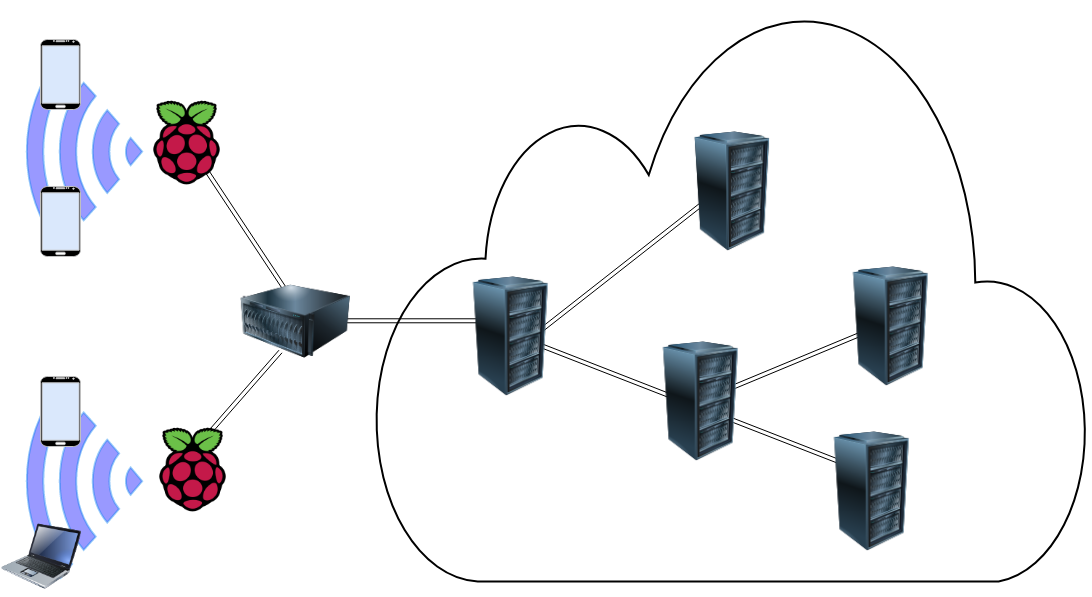

The diagram above was exported from draw.io. Its source (the exported page's mxGraphModel, read from the mxfile embedded in the PNG):
<mxGraphModel dx="2031" dy="1710" grid="1" gridSize="10" guides="1" tooltips="1" connect="1" arrows="1" fold="1" page="1" pageScale="1" pageWidth="1100" pageHeight="600" math="0" shadow="0">
  <root>
    <mxCell id="0" />
    <mxCell id="1" parent="0" />
    <mxCell id="harF1ixwzvAjJUTQGEpN-35" value="" style="group" vertex="1" connectable="0" parent="1">
      <mxGeometry y="-595" width="1090" height="595" as="geometry" />
    </mxCell>
    <mxCell id="harF1ixwzvAjJUTQGEpN-34" value="" style="html=1;verticalLabelPosition=bottom;align=center;labelBackgroundColor=#ffffff;verticalAlign=top;strokeWidth=2;strokeColor=#0080F0;shadow=0;dashed=0;shape=mxgraph.ios7.icons.wifi;pointerEvents=1;fillColor=#0000FF;rotation=-90;opacity=40;" vertex="1" parent="harF1ixwzvAjJUTQGEpN-35">
      <mxGeometry x="-12.689999999999998" y="422" width="193.37" height="115.32" as="geometry" />
    </mxCell>
    <mxCell id="harF1ixwzvAjJUTQGEpN-32" value="" style="html=1;verticalLabelPosition=bottom;align=center;labelBackgroundColor=#ffffff;verticalAlign=top;strokeWidth=2;strokeColor=#0080F0;shadow=0;dashed=0;shape=mxgraph.ios7.icons.wifi;pointerEvents=1;fillColor=#0000FF;rotation=-90;opacity=40;" vertex="1" parent="harF1ixwzvAjJUTQGEpN-35">
      <mxGeometry x="-12.690000000000001" y="92.41" width="193.37" height="115.32" as="geometry" />
    </mxCell>
    <mxCell id="harF1ixwzvAjJUTQGEpN-17" value="" style="html=1;verticalLabelPosition=bottom;align=center;labelBackgroundColor=#ffffff;verticalAlign=top;strokeWidth=2;shadow=0;dashed=0;shape=mxgraph.ios7.icons.cloud;fillColor=none;" vertex="1" parent="harF1ixwzvAjJUTQGEpN-35">
      <mxGeometry x="374" width="716" height="580" as="geometry" />
    </mxCell>
    <mxCell id="harF1ixwzvAjJUTQGEpN-5" value="" style="group" vertex="1" connectable="0" parent="harF1ixwzvAjJUTQGEpN-35">
      <mxGeometry x="40" y="38" width="40" height="70" as="geometry" />
    </mxCell>
    <mxCell id="harF1ixwzvAjJUTQGEpN-4" value="" style="rounded=0;whiteSpace=wrap;html=1;fillColor=#dae8fc;strokeColor=#6c8ebf;" vertex="1" parent="harF1ixwzvAjJUTQGEpN-5">
      <mxGeometry x="1" y="5.384615384615385" width="38" height="59.23076923076923" as="geometry" />
    </mxCell>
    <mxCell id="harF1ixwzvAjJUTQGEpN-3" value="" style="verticalLabelPosition=bottom;verticalAlign=top;html=1;shadow=0;dashed=0;strokeWidth=1;shape=mxgraph.android.phone2;strokeColor=#c0c0c0;fillColor=#000000;" vertex="1" parent="harF1ixwzvAjJUTQGEpN-5">
      <mxGeometry width="40" height="70" as="geometry" />
    </mxCell>
    <mxCell id="harF1ixwzvAjJUTQGEpN-6" value="" style="group" vertex="1" connectable="0" parent="harF1ixwzvAjJUTQGEpN-35">
      <mxGeometry x="40" y="185" width="40" height="70" as="geometry" />
    </mxCell>
    <mxCell id="harF1ixwzvAjJUTQGEpN-7" value="" style="rounded=0;whiteSpace=wrap;html=1;fillColor=#dae8fc;strokeColor=#6c8ebf;" vertex="1" parent="harF1ixwzvAjJUTQGEpN-6">
      <mxGeometry x="1" y="5.384615384615385" width="38" height="59.23076923076923" as="geometry" />
    </mxCell>
    <mxCell id="harF1ixwzvAjJUTQGEpN-8" value="" style="verticalLabelPosition=bottom;verticalAlign=top;html=1;shadow=0;dashed=0;strokeWidth=1;shape=mxgraph.android.phone2;strokeColor=#c0c0c0;fillColor=#000000;" vertex="1" parent="harF1ixwzvAjJUTQGEpN-6">
      <mxGeometry width="40" height="70" as="geometry" />
    </mxCell>
    <mxCell id="harF1ixwzvAjJUTQGEpN-9" value="" style="group" vertex="1" connectable="0" parent="harF1ixwzvAjJUTQGEpN-35">
      <mxGeometry x="40" y="375" width="40" height="70" as="geometry" />
    </mxCell>
    <mxCell id="harF1ixwzvAjJUTQGEpN-10" value="" style="rounded=0;whiteSpace=wrap;html=1;fillColor=#dae8fc;strokeColor=#6c8ebf;" vertex="1" parent="harF1ixwzvAjJUTQGEpN-9">
      <mxGeometry x="1" y="5.384615384615385" width="38" height="59.23076923076923" as="geometry" />
    </mxCell>
    <mxCell id="harF1ixwzvAjJUTQGEpN-11" value="" style="verticalLabelPosition=bottom;verticalAlign=top;html=1;shadow=0;dashed=0;strokeWidth=1;shape=mxgraph.android.phone2;strokeColor=#c0c0c0;fillColor=#000000;" vertex="1" parent="harF1ixwzvAjJUTQGEpN-9">
      <mxGeometry width="40" height="70" as="geometry" />
    </mxCell>
    <mxCell id="harF1ixwzvAjJUTQGEpN-12" value="" style="image;html=1;labelBackgroundColor=#ffffff;image=img/lib/clip_art/computers/Laptop_128x128.png;fillColor=#000000;flipH=1;" vertex="1" parent="harF1ixwzvAjJUTQGEpN-35">
      <mxGeometry y="515" width="80" height="80" as="geometry" />
    </mxCell>
    <mxCell id="harF1ixwzvAjJUTQGEpN-23" value="" style="shape=link;html=1;entryX=0.75;entryY=0;entryDx=0;entryDy=0;" edge="1" parent="harF1ixwzvAjJUTQGEpN-35">
      <mxGeometry width="50" height="50" relative="1" as="geometry">
        <mxPoint x="280" y="350" as="sourcePoint" />
        <mxPoint x="210" y="430" as="targetPoint" />
      </mxGeometry>
    </mxCell>
    <mxCell id="harF1ixwzvAjJUTQGEpN-25" value="" style="shape=link;html=1;" edge="1" parent="harF1ixwzvAjJUTQGEpN-35">
      <mxGeometry width="50" height="50" relative="1" as="geometry">
        <mxPoint x="200" y="160" as="sourcePoint" />
        <mxPoint x="286" y="290" as="targetPoint" />
      </mxGeometry>
    </mxCell>
    <mxCell id="harF1ixwzvAjJUTQGEpN-26" value="" style="shape=link;html=1;" edge="1" parent="harF1ixwzvAjJUTQGEpN-35">
      <mxGeometry width="50" height="50" relative="1" as="geometry">
        <mxPoint x="720" y="188" as="sourcePoint" />
        <mxPoint x="516" y="348" as="targetPoint" />
      </mxGeometry>
    </mxCell>
    <mxCell id="harF1ixwzvAjJUTQGEpN-27" value="" style="shape=link;html=1;" edge="1" parent="harF1ixwzvAjJUTQGEpN-35">
      <mxGeometry width="50" height="50" relative="1" as="geometry">
        <mxPoint x="684" y="400" as="sourcePoint" />
        <mxPoint x="530" y="340" as="targetPoint" />
      </mxGeometry>
    </mxCell>
    <mxCell id="harF1ixwzvAjJUTQGEpN-13" value="" style="shape=image;html=1;verticalAlign=top;verticalLabelPosition=bottom;labelBackgroundColor=#ffffff;imageAspect=0;aspect=fixed;image=https://cdn4.iconfinder.com/data/icons/logos-and-brands/512/272_Raspberry_Pi_logo-128.png;fillColor=#000000;" vertex="1" parent="harF1ixwzvAjJUTQGEpN-35">
      <mxGeometry x="140" y="95" width="93" height="93" as="geometry" />
    </mxCell>
    <mxCell id="harF1ixwzvAjJUTQGEpN-14" value="" style="shape=image;html=1;verticalAlign=top;verticalLabelPosition=bottom;labelBackgroundColor=#ffffff;imageAspect=0;aspect=fixed;image=https://cdn4.iconfinder.com/data/icons/logos-and-brands/512/272_Raspberry_Pi_logo-128.png;fillColor=#000000;" vertex="1" parent="harF1ixwzvAjJUTQGEpN-35">
      <mxGeometry x="146" y="422" width="93" height="93" as="geometry" />
    </mxCell>
    <mxCell id="harF1ixwzvAjJUTQGEpN-18" value="" style="image;html=1;labelBackgroundColor=#ffffff;image=img/lib/clip_art/computers/Server_Rack_128x128.png;fillColor=#000000;" vertex="1" parent="harF1ixwzvAjJUTQGEpN-35">
      <mxGeometry x="671.5" y="130" width="121" height="120" as="geometry" />
    </mxCell>
    <mxCell id="harF1ixwzvAjJUTQGEpN-28" value="" style="shape=link;html=1;" edge="1" parent="harF1ixwzvAjJUTQGEpN-35">
      <mxGeometry width="50" height="50" relative="1" as="geometry">
        <mxPoint x="490" y="319.29" as="sourcePoint" />
        <mxPoint x="310" y="319.29" as="targetPoint" />
      </mxGeometry>
    </mxCell>
    <mxCell id="harF1ixwzvAjJUTQGEpN-15" value="" style="image;html=1;labelBackgroundColor=#ffffff;image=img/lib/clip_art/computers/Server_128x128.png;fillColor=#000000;flipH=1;" vertex="1" parent="harF1ixwzvAjJUTQGEpN-35">
      <mxGeometry x="239" y="265" width="110" height="110" as="geometry" />
    </mxCell>
    <mxCell id="harF1ixwzvAjJUTQGEpN-16" value="" style="image;html=1;labelBackgroundColor=#ffffff;image=img/lib/clip_art/computers/Server_Rack_128x128.png;fillColor=#000000;" vertex="1" parent="harF1ixwzvAjJUTQGEpN-35">
      <mxGeometry x="450" y="275" width="121" height="120" as="geometry" />
    </mxCell>
    <mxCell id="harF1ixwzvAjJUTQGEpN-29" value="" style="shape=link;html=1;" edge="1" parent="harF1ixwzvAjJUTQGEpN-35">
      <mxGeometry width="50" height="50" relative="1" as="geometry">
        <mxPoint x="878.5" y="325" as="sourcePoint" />
        <mxPoint x="710" y="395" as="targetPoint" />
      </mxGeometry>
    </mxCell>
    <mxCell id="harF1ixwzvAjJUTQGEpN-30" value="" style="shape=link;html=1;" edge="1" parent="harF1ixwzvAjJUTQGEpN-35">
      <mxGeometry width="50" height="50" relative="1" as="geometry">
        <mxPoint x="864" y="470" as="sourcePoint" />
        <mxPoint x="710" y="410" as="targetPoint" />
      </mxGeometry>
    </mxCell>
    <mxCell id="harF1ixwzvAjJUTQGEpN-20" value="" style="image;html=1;labelBackgroundColor=#ffffff;image=img/lib/clip_art/computers/Server_Rack_128x128.png;fillColor=#000000;" vertex="1" parent="harF1ixwzvAjJUTQGEpN-35">
      <mxGeometry x="830" y="265" width="121" height="120" as="geometry" />
    </mxCell>
    <mxCell id="harF1ixwzvAjJUTQGEpN-21" value="" style="image;html=1;labelBackgroundColor=#ffffff;image=img/lib/clip_art/computers/Server_Rack_128x128.png;fillColor=#000000;" vertex="1" parent="harF1ixwzvAjJUTQGEpN-35">
      <mxGeometry x="811" y="430" width="121" height="120" as="geometry" />
    </mxCell>
    <mxCell id="harF1ixwzvAjJUTQGEpN-19" value="" style="image;html=1;labelBackgroundColor=#ffffff;image=img/lib/clip_art/computers/Server_Rack_128x128.png;fillColor=#000000;" vertex="1" parent="harF1ixwzvAjJUTQGEpN-35">
      <mxGeometry x="640" y="340" width="121" height="120" as="geometry" />
    </mxCell>
  </root>
</mxGraphModel>